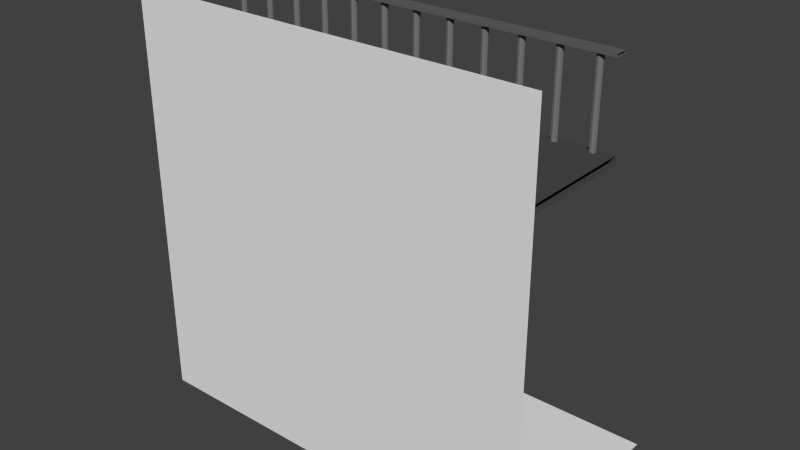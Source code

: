 # Source: wall_inset.blend  (saved by Blender 2.76.0; exported with 4.5.12 LTS)
import bpy
from mathutils import Matrix  # noqa: F401  (used for matrix-valued properties, if any)

bpy.ops.wm.read_factory_settings(use_empty=True)
scene = bpy.context.scene
scene.name = 'Scene'

# ---- collections
col_collection_1 = bpy.data.collections.new('Collection 1'); scene.collection.children.link(col_collection_1)

# ---- materials (node trees are filled in below, after node groups)
mat_material_001 = bpy.data.materials.new('Material.001')
mat_material_001.alpha_threshold = 0.0
mat_material_001.use_transparent_shadow = False
mat_material_001.diffuse_color = (0.06998, 0.06998, 0.06998, 1.0)
mat_material_001.roughness = 0.5
mat_material_004 = bpy.data.materials.new('Material.004')
mat_material_004.alpha_threshold = 0.0
mat_material_004.use_transparent_shadow = False
mat_material_004.diffuse_color = (0.196, 0.196, 0.196, 1.0)
mat_material_004.roughness = 0.5
mat_material_002 = bpy.data.materials.new('Material.002')
mat_material_002.alpha_threshold = 0.0
mat_material_002.use_transparent_shadow = False
mat_material_002.diffuse_color = (0.1237, 0.1237, 0.1237, 1.0)
mat_material_002.roughness = 0.5

# ---- material node trees

# ---- world
world_world = bpy.data.worlds.new('World'); scene.world = world_world
world_world.color = (0.05088, 0.05088, 0.05088)
world_world.use_sun_shadow = False
world_world.sun_shadow_jitter_overblur = 0.0
world_world.cycles.sampling_method = 'MANUAL'
world_world.cycles.sample_map_resolution = 256

# ---- meshes
me_plane = bpy.data.meshes.new('Plane')
me_plane.from_pydata([(7.505, 3.278e-07, -1.0), (-7.495, -9.835e-07, -1.0), (-7.495, -7.5, -1.0), (-7.495, -7.5, 14.0), (7.505, -7.5, -1.0), (7.505, -7.5, 14.0)], [], [(4, 2, 3, 5), (0, 1, 2, 4)])
_uv = me_plane.uv_layers.new(name='UVMap')
_uv.uv.foreach_set('vector', [0.0001, 9.998e-05, 0.9999, 0.0001, 0.9999, 0.9999, 9.998e-05, 0.9999, 0.9999, 0.9999, 0.0001001, 0.9999, 9.998e-05, 9.998e-05, 0.9999, 9.998e-05])
me_plane.use_remesh_preserve_volume = False
me_plane.use_remesh_preserve_attributes = False
me_plane.use_mirror_vertex_groups = False
me_plane.update()
me_cube_006 = bpy.data.meshes.new('Cube.006')
me_cube_006.from_pydata([(-1.0, -1.0, -1.0), (-1.0, 1.0, -1.0), (1.0, -1.0, -1.0), (1.0, 1.0, -1.0), (-1.0, 1.0, -1.2), (-1.0, -1.0, -1.2), (1.0, 1.0, -1.2), (1.0, -1.0, -1.2)], [], [(5, 4, 6, 7), (1, 3, 6, 4), (0, 2, 3, 1)])
me_cube_006.materials.append(mat_material_001)
me_cube_006.use_remesh_preserve_volume = False
me_cube_006.use_remesh_preserve_attributes = False
me_cube_006.use_mirror_vertex_groups = False
me_cube_006.update()
me_cube_005 = bpy.data.meshes.new('Cube.005')
me_cube_005.from_pydata([(-0.75, 0.9444, -3.367), (0.75, 0.8333, -3.367), (-0.9028, 0.8889, -3.367), (-0.2639, 0.8889, -3.367), (-0.5833, 0.9444, -3.367), (0.5833, 0.8333, -3.367), (-0.9306, 0.8889, -3.367), (-0.4028, 0.8889, -3.367), (-0.4167, 0.9444, -3.367), (0.9306, 0.8889, -3.367), (-0.4306, 0.8889, -3.367), (-0.25, 0.9444, -3.367), (0.9028, 0.8889, -3.367), (0.4167, 0.8333, -3.367), (-0.08273, 0.9444, -3.367), (0.7639, 0.8889, -3.367), (0.25, 0.8333, -3.367), (0.08333, 0.9444, -3.367), (0.7361, 0.8889, -3.367), (0.08333, 0.8333, -3.367), (0.25, 0.9444, -3.367), (0.5972, 0.8889, -3.367), (0.4306, 0.8889, -3.367), (0.4167, 0.9444, -3.367), (0.5694, 0.8889, -3.367), (0.4028, 0.8889, -3.367), (-0.08273, 0.8333, -3.367), (0.2639, 0.8889, -3.367), (-0.25, 0.8333, -3.367), (0.5833, 0.9444, -3.367), (0.2361, 0.8889, -3.367), (-0.5694, 0.8889, -3.367), (-0.4167, 0.8333, -3.367), (0.75, 0.9444, -3.367), (0.09722, 0.8889, -3.367), (-0.5972, 0.8889, -3.367), (-0.06884, 0.8889, -3.367), (-0.5833, 0.8333, -3.367), (0.9167, 0.9444, -3.367), (0.06944, 0.8889, -3.367), (-0.7361, 0.8889, -3.367), (-0.09662, 0.8889, -3.367), (-0.75, 0.8333, -3.367), (-0.9167, 0.9444, -3.367), (0.9167, 0.8333, -3.367), (-0.7639, 0.8889, -3.367), (-0.2361, 0.8889, -3.367), (-0.9167, 0.8333, -3.367), (0.5833, 0.9444, -4.333), (0.75, 0.9444, -4.333), (0.9167, 0.9444, -4.333), (-0.9167, 0.9444, -4.333), (-0.75, 0.9444, -4.333), (-0.5833, 0.9444, -4.333), (-0.4167, 0.9444, -4.333), (-0.25, 0.9444, -4.333), (-0.08273, 0.9444, -4.333), (0.08333, 0.9444, -4.333), (0.25, 0.9444, -4.333), (0.4167, 0.9444, -4.333), (-0.08273, 0.8333, -4.333), (-0.25, 0.8333, -4.333), (-0.4167, 0.8333, -4.333), (-0.06884, 0.8889, -4.333), (-0.09762, 0.8889, -4.333), (-0.2361, 0.8889, -4.333), (-0.2639, 0.8889, -4.333), (-0.4028, 0.8889, -4.333), (-0.4306, 0.8889, -4.333), (0.4167, 0.8333, -4.333), (0.25, 0.8333, -4.333), (0.08333, 0.8333, -4.333), (0.4306, 0.8889, -4.333), (0.4028, 0.8889, -4.333), (0.2639, 0.8889, -4.333), (0.2361, 0.8889, -4.333), (0.09722, 0.8889, -4.333), (0.06944, 0.8889, -4.333), (0.9167, 0.8333, -4.333), (0.75, 0.8333, -4.333), (0.5833, 0.8333, -4.333), (0.9306, 0.8889, -4.333), (0.9028, 0.8889, -4.333), (0.7639, 0.8889, -4.333), (0.7361, 0.8889, -4.333), (0.5972, 0.8889, -4.333), (0.5694, 0.8889, -4.333), (-0.5833, 0.8333, -4.333), (-0.75, 0.8333, -4.333), (-0.9167, 0.8333, -4.333), (-0.5694, 0.8889, -4.333), (-0.5972, 0.8889, -4.333), (-0.7361, 0.8889, -4.333), (-0.7639, 0.8889, -4.333), (-0.9028, 0.8889, -4.333), (-0.9306, 0.8889, -4.333), (0.5833, 0.9444, -2.4), (0.75, 0.9444, -2.4), (0.9167, 0.9444, -2.4), (-0.9167, 0.9444, -2.4), (-0.75, 0.9444, -2.4), (-0.5833, 0.9444, -2.4), (-0.4167, 0.9444, -2.4), (-0.25, 0.9444, -2.4), (-0.08273, 0.9444, -2.4), (0.08333, 0.9444, -2.4), (0.25, 0.9444, -2.4), (0.4167, 0.9444, -2.4), (-0.08273, 0.8333, -2.4), (-0.25, 0.8333, -2.4), (-0.4167, 0.8333, -2.4), (-0.06884, 0.8889, -2.4), (-0.09662, 0.8889, -2.4), (-0.2361, 0.8889, -2.4), (-0.2639, 0.8889, -2.4), (-0.4028, 0.8889, -2.4), (-0.4306, 0.8889, -2.4), (0.4167, 0.8333, -2.4), (0.25, 0.8333, -2.4), (0.08333, 0.8333, -2.4), (0.4306, 0.8889, -2.4), (0.4028, 0.8889, -2.4), (0.2639, 0.8889, -2.4), (0.2361, 0.8889, -2.4), (0.09722, 0.8889, -2.4), (0.06944, 0.8889, -2.4), (0.9167, 0.8333, -2.4), (0.75, 0.8333, -2.4), (0.5833, 0.8333, -2.4), (0.9306, 0.8889, -2.4), (0.9028, 0.8889, -2.4), (0.7639, 0.8889, -2.4), (0.7361, 0.8889, -2.4), (0.5972, 0.8889, -2.4), (0.5694, 0.8889, -2.4), (-0.5833, 0.8333, -2.4), (-0.75, 0.8333, -2.4), (-0.9167, 0.8333, -2.4), (-0.5694, 0.8889, -2.4), (-0.5972, 0.8889, -2.4), (-0.7361, 0.8889, -2.4), (-0.7639, 0.8889, -2.4), (-0.9028, 0.8889, -2.4), (-0.9306, 0.8889, -2.4), (-0.7604, 0.9306, -3.367), (-0.7396, 0.9306, -3.367), (0.7604, 0.8472, -3.367), (0.7396, 0.8472, -3.367), (-0.9062, 0.9306, -3.367), (-0.9062, 0.8472, -3.367), (-0.2604, 0.8472, -3.367), (-0.2604, 0.9306, -3.367), (-0.5938, 0.9306, -3.367), (-0.5729, 0.9306, -3.367), (0.5938, 0.8472, -3.367), (0.5729, 0.8472, -3.367), (-0.9271, 0.8472, -3.367), (-0.9271, 0.9306, -3.367), (-0.4063, 0.9306, -3.367), (-0.4063, 0.8472, -3.367), (-0.4271, 0.9306, -3.367), (0.9271, 0.9306, -3.367), (0.9271, 0.8472, -3.367), (-0.4271, 0.8472, -3.367), (-0.2396, 0.9306, -3.367), (0.9062, 0.8472, -3.367), (0.9062, 0.9306, -3.367), (0.4271, 0.8472, -3.367), (0.4062, 0.8472, -3.367), (-0.09315, 0.9306, -3.367), (-0.07231, 0.9306, -3.367), (0.7604, 0.9306, -3.367), (0.2604, 0.8472, -3.367), (0.2396, 0.8472, -3.367), (0.07292, 0.9306, -3.367), (0.09375, 0.9306, -3.367), (0.7396, 0.9306, -3.367), (0.09375, 0.8472, -3.367), (0.07292, 0.8472, -3.367), (0.2396, 0.9306, -3.367), (0.2604, 0.9306, -3.367), (0.5938, 0.9306, -3.367), (0.4271, 0.9306, -3.367), (0.4062, 0.9306, -3.367), (0.5729, 0.9306, -3.367), (-0.07231, 0.8472, -3.367), (-0.09315, 0.8472, -3.367), (-0.2396, 0.8472, -3.367), (-0.5729, 0.8472, -3.367), (-0.5938, 0.8472, -3.367), (-0.7396, 0.8472, -3.367), (-0.7604, 0.8472, -3.367), (0.5729, 0.9306, -4.333), (0.5938, 0.9306, -4.333), (0.7396, 0.9306, -4.333), (0.7604, 0.9306, -4.333), (0.9063, 0.9306, -4.333), (0.9271, 0.9306, -4.333), (-0.9271, 0.9306, -4.333), (-0.9062, 0.9306, -4.333), (-0.7604, 0.9306, -4.333), (-0.7396, 0.9306, -4.333), (-0.5938, 0.9306, -4.333), (-0.5729, 0.9306, -4.333), (-0.4271, 0.9306, -4.333), (-0.4063, 0.9306, -4.333), (-0.2604, 0.9306, -4.333), (-0.2396, 0.9306, -4.333), (-0.09315, 0.9306, -4.333), (-0.07231, 0.9306, -4.333), (0.07292, 0.9306, -4.333), (0.09375, 0.9306, -4.333), (0.2396, 0.9306, -4.333), (0.2604, 0.9306, -4.333), (0.4063, 0.9306, -4.333), (0.4271, 0.9306, -4.333), (-0.07231, 0.8472, -4.333), (-0.09315, 0.8472, -4.333), (-0.2396, 0.8472, -4.333), (-0.2604, 0.8472, -4.333), (-0.4063, 0.8472, -4.333), (-0.4271, 0.8472, -4.333), (0.4271, 0.8472, -4.333), (0.4063, 0.8472, -4.333), (0.2604, 0.8472, -4.333), (0.2396, 0.8472, -4.333), (0.09375, 0.8472, -4.333), (0.07292, 0.8472, -4.333), (0.9271, 0.8472, -4.333), (0.9062, 0.8472, -4.333), (0.7604, 0.8472, -4.333), (0.7396, 0.8472, -4.333), (0.5938, 0.8472, -4.333), (0.5729, 0.8472, -4.333), (-0.5729, 0.8472, -4.333), (-0.5938, 0.8472, -4.333), (-0.7396, 0.8472, -4.333), (-0.7604, 0.8472, -4.333), (-0.9063, 0.8472, -4.333), (-0.9271, 0.8472, -4.333), (0.5729, 0.9306, -2.4), (0.5938, 0.9306, -2.4), (0.7396, 0.9306, -2.4), (0.7604, 0.9306, -2.4), (0.9063, 0.9306, -2.4), (0.9271, 0.9306, -2.4), (-0.9271, 0.9306, -2.4), (-0.9062, 0.9306, -2.4), (-0.7604, 0.9306, -2.4), (-0.7396, 0.9306, -2.4), (-0.5938, 0.9306, -2.4), (-0.5729, 0.9306, -2.4), (-0.4271, 0.9306, -2.4), (-0.4063, 0.9306, -2.4), (-0.2604, 0.9306, -2.4), (-0.2396, 0.9306, -2.4), (-0.09315, 0.9306, -2.4), (-0.07231, 0.9306, -2.4), (0.07292, 0.9306, -2.4), (0.09375, 0.9306, -2.4), (0.2396, 0.9306, -2.4), (0.2604, 0.9306, -2.4), (0.4063, 0.9306, -2.4), (0.4271, 0.9306, -2.4), (-0.07231, 0.8472, -2.4), (-0.09315, 0.8472, -2.4), (-0.2396, 0.8472, -2.4), (-0.2604, 0.8472, -2.4), (-0.4063, 0.8472, -2.4), (-0.4271, 0.8472, -2.4), (0.4271, 0.8472, -2.4), (0.4063, 0.8472, -2.4), (0.2604, 0.8472, -2.4), (0.2396, 0.8472, -2.4), (0.09375, 0.8472, -2.4), (0.07292, 0.8472, -2.4), (0.9271, 0.8472, -2.4), (0.9062, 0.8472, -2.4), (0.7604, 0.8472, -2.4), (0.7396, 0.8472, -2.4), (0.5938, 0.8472, -2.4), (0.5729, 0.8472, -2.4), (-0.5729, 0.8472, -2.4), (-0.5938, 0.8472, -2.4), (-0.7396, 0.8472, -2.4), (-0.7604, 0.8472, -2.4), (-0.9063, 0.8472, -2.4), (-0.9271, 0.8472, -2.4)], [], [(0, 145, 201, 52), (0, 52, 200, 144), (0, 144, 248, 100), (0, 100, 249, 145), (1, 147, 231, 79), (1, 79, 230, 146), (1, 146, 278, 127), (1, 127, 279, 147), (2, 149, 238, 94), (2, 94, 199, 148), (2, 148, 247, 142), (2, 142, 286, 149), (3, 151, 206, 66), (3, 66, 219, 150), (3, 150, 267, 114), (3, 114, 254, 151), (4, 153, 203, 53), (4, 53, 202, 152), (4, 152, 250, 101), (4, 101, 251, 153), (5, 155, 233, 80), (5, 80, 232, 154), (5, 154, 280, 128), (5, 128, 281, 155), (6, 157, 198, 95), (6, 95, 239, 156), (6, 156, 287, 143), (6, 143, 246, 157), (7, 159, 220, 67), (7, 67, 205, 158), (7, 158, 253, 115), (7, 115, 268, 159), (8, 158, 205, 54), (8, 54, 204, 160), (8, 160, 252, 102), (8, 102, 253, 158), (9, 162, 228, 81), (9, 81, 197, 161), (9, 161, 245, 129), (9, 129, 276, 162), (10, 160, 204, 68), (10, 68, 221, 163), (10, 163, 269, 116), (10, 116, 252, 160), (11, 164, 207, 55), (11, 55, 206, 151), (11, 151, 254, 103), (11, 103, 255, 164), (12, 166, 196, 82), (12, 82, 229, 165), (12, 165, 277, 130), (12, 130, 244, 166), (13, 168, 223, 69), (13, 69, 222, 167), (13, 167, 270, 117), (13, 117, 271, 168), (14, 170, 209, 56), (14, 56, 208, 169), (14, 169, 256, 104), (14, 104, 257, 170), (15, 146, 230, 83), (15, 83, 195, 171), (15, 171, 243, 131), (15, 131, 278, 146), (16, 173, 225, 70), (16, 70, 224, 172), (16, 172, 272, 118), (16, 118, 273, 173), (17, 175, 211, 57), (17, 57, 210, 174), (17, 174, 258, 105), (17, 105, 259, 175), (18, 176, 194, 84), (18, 84, 231, 147), (18, 147, 279, 132), (18, 132, 242, 176), (19, 178, 227, 71), (19, 71, 226, 177), (19, 177, 274, 119), (19, 119, 275, 178), (20, 180, 213, 58), (20, 58, 212, 179), (20, 179, 260, 106), (20, 106, 261, 180), (21, 154, 232, 85), (21, 85, 193, 181), (21, 181, 241, 133), (21, 133, 280, 154), (22, 167, 222, 72), (22, 72, 215, 182), (22, 182, 263, 120), (22, 120, 270, 167), (23, 182, 215, 59), (23, 59, 214, 183), (23, 183, 262, 107), (23, 107, 263, 182), (24, 184, 192, 86), (24, 86, 233, 155), (24, 155, 281, 134), (24, 134, 240, 184), (25, 183, 214, 73), (25, 73, 223, 168), (25, 168, 271, 121), (25, 121, 262, 183), (26, 186, 217, 60), (26, 60, 216, 185), (26, 185, 264, 108), (26, 108, 265, 186), (27, 172, 224, 74), (27, 74, 213, 180), (27, 180, 261, 122), (27, 122, 272, 172), (28, 150, 219, 61), (28, 61, 218, 187), (28, 187, 266, 109), (28, 109, 267, 150), (29, 181, 193, 48), (29, 48, 192, 184), (29, 184, 240, 96), (29, 96, 241, 181), (30, 179, 212, 75), (30, 75, 225, 173), (30, 173, 273, 123), (30, 123, 260, 179), (31, 188, 234, 90), (31, 90, 203, 153), (31, 153, 251, 138), (31, 138, 282, 188), (32, 163, 221, 62), (32, 62, 220, 159), (32, 159, 268, 110), (32, 110, 269, 163), (33, 171, 195, 49), (33, 49, 194, 176), (33, 176, 242, 97), (33, 97, 243, 171), (34, 177, 226, 76), (34, 76, 211, 175), (34, 175, 259, 124), (34, 124, 274, 177), (35, 152, 202, 91), (35, 91, 235, 189), (35, 189, 283, 139), (35, 139, 250, 152), (36, 185, 216, 63), (36, 63, 209, 170), (36, 170, 257, 111), (36, 111, 264, 185), (37, 189, 235, 87), (37, 87, 234, 188), (37, 188, 282, 135), (37, 135, 283, 189), (38, 161, 197, 50), (38, 50, 196, 166), (38, 166, 244, 98), (38, 98, 245, 161), (39, 174, 210, 77), (39, 77, 227, 178), (39, 178, 275, 125), (39, 125, 258, 174), (40, 190, 236, 92), (40, 92, 201, 145), (40, 145, 249, 140), (40, 140, 284, 190), (41, 169, 208, 64), (41, 64, 217, 186), (41, 186, 265, 112), (41, 112, 256, 169), (42, 191, 237, 88), (42, 88, 236, 190), (42, 190, 284, 136), (42, 136, 285, 191), (43, 148, 199, 51), (43, 51, 198, 157), (43, 157, 246, 99), (43, 99, 247, 148), (44, 165, 229, 78), (44, 78, 228, 162), (44, 162, 276, 126), (44, 126, 277, 165), (45, 144, 200, 93), (45, 93, 237, 191), (45, 191, 285, 141), (45, 141, 248, 144), (46, 187, 218, 65), (46, 65, 207, 164), (46, 164, 255, 113), (46, 113, 266, 187), (47, 156, 239, 89), (47, 89, 238, 149), (47, 149, 286, 137), (47, 137, 287, 156)])
me_cube_005.materials.append(mat_material_004)
me_cube_005.use_remesh_preserve_volume = False
me_cube_005.use_remesh_preserve_attributes = False
me_cube_005.use_mirror_vertex_groups = False
me_cube_005.update()
me_cube_007 = bpy.data.meshes.new('Cube.007')
me_cube_007.from_pydata([(-1.0, 0.7778, 1.0), (-1.0, 1.0, 1.0), (1.0, 1.0, 1.0), (1.0, 0.7778, 1.0), (1.0, 0.7778, 0.9333), (-1.0, 0.7778, 0.9333), (1.0, 1.0, 0.9333), (-1.0, 1.0, 0.9333)], [], [(6, 4, 5, 7), (5, 4, 3, 0), (2, 1, 0, 3), (6, 7, 1, 2)])
me_cube_007.materials.append(mat_material_002)
me_cube_007.use_remesh_preserve_volume = False
me_cube_007.use_remesh_preserve_attributes = False
me_cube_007.use_mirror_vertex_groups = False
me_cube_007.update()

# ---- objects
ob_plane = bpy.data.objects.new('Plane', me_plane)
ob_platform = bpy.data.objects.new('platform', me_cube_006)
ob_railing = bpy.data.objects.new('railing', me_cube_005)
ob_railing_top = bpy.data.objects.new('railing-top', me_cube_007)

# ---- transforms, parenting, visibility, modifiers, constraints
ob_plane.location = (0.0, 0.0, 0.0)
ob_plane.lineart.crease_threshold = 0.0
ob_platform.location = (0.0, -5.5, 12.5)
ob_platform.scale = (7.5, 2.0, 1.5)
ob_platform.lineart.crease_threshold = 0.0
_vg = ob_platform.vertex_groups.new(name='Group')
ob_railing.location = (0.0, -5.5, 17.5)
ob_railing.scale = (7.5, 2.0, 1.5)
ob_railing.lineart.crease_threshold = 0.0
_vg = ob_railing.vertex_groups.new(name='Group')
ob_railing_top.location = (0.0, -5.5, 12.5)
ob_railing_top.scale = (7.5, 2.0, 1.5)
ob_railing_top.lineart.crease_threshold = 0.0
_vg = ob_railing_top.vertex_groups.new(name='Group')

# ---- collection membership
col_collection_1.objects.link(ob_plane)
col_collection_1.objects.link(ob_platform)
col_collection_1.objects.link(ob_railing)
col_collection_1.objects.link(ob_railing_top)

# ---- scene / render settings (as saved in the file)
scene.frame_start = 1; scene.frame_end = 250; scene.frame_set(1)
scene.render.engine = 'BLENDER_EEVEE_NEXT'
scene.render.resolution_percentage = 50
scene.render.dither_intensity = 0.0
scene.cycles.use_denoising = False
scene.cycles.samples = 10
scene.cycles.sampling_pattern = 'TABULATED_SOBOL'
scene.cycles.light_sampling_threshold = 0.0
scene.cycles.use_adaptive_sampling = False
scene.cycles.use_light_tree = False
scene.cycles.blur_glossy = 0.0
scene.cycles.pixel_filter_type = 'GAUSSIAN'
scene.cycles.sample_clamp_indirect = 0.0
scene.view_settings.view_transform = 'Standard'
bpy.context.view_layer.update()

# ---- added for rendering (the .blend has no active camera and no usable light): camera, sun
cam_auto = bpy.data.cameras.new('AutoCamera')
cam_auto.lens = 50.0
cam_auto.sensor_width = 36.0
cam_auto.clip_end = 1000.0
ob_auto_camera = bpy.data.objects.new('AutoCamera', cam_auto)
scene.collection.objects.link(ob_auto_camera)
ob_auto_camera.location = (20.8228, -28.7345, 23.1564)
ob_auto_camera.rotation_euler = (1.09748, -7.21219e-08, 0.694738)
scene.camera = ob_auto_camera
light_auto_sun = bpy.data.lights.new('AutoSun', 'SUN')
light_auto_sun.energy = 3.0
light_auto_sun.angle = 0.0523599
ob_auto_sun = bpy.data.objects.new('AutoSun', light_auto_sun)
scene.collection.objects.link(ob_auto_sun)
ob_auto_sun.rotation_euler = (0.872665, 0.174533, 0.523599)
bpy.context.view_layer.update()
